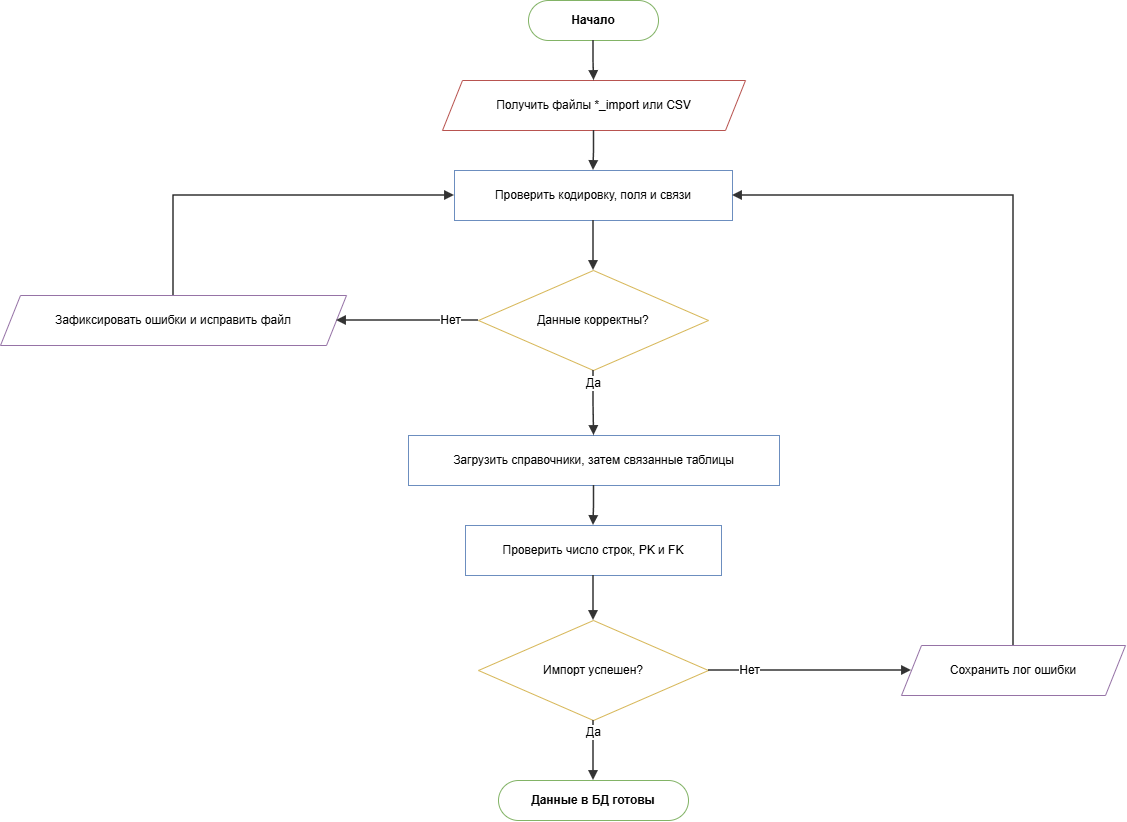

The diagram above was exported from draw.io. Its source (the exported page's mxGraphModel, read from the mxfile embedded in the PNG):
<mxGraphModel dx="1653" dy="849" grid="1" gridSize="10" guides="1" tooltips="1" connect="1" arrows="1" fold="1" page="1" pageScale="1" pageWidth="1205" pageHeight="900" math="0" shadow="0">
  <root>
    <mxCell id="0" />
    <mxCell id="1" parent="0" />
    <mxCell id="p1_s" parent="1" style="rounded=1;whiteSpace=wrap;html=1;arcSize=50;fillColor=#FFFFFF;strokeColor=#82b366;fontStyle=1;fontSize=12;" value="Начало" vertex="1">
      <mxGeometry height="40" width="130" x="568" y="40" as="geometry" />
    </mxCell>
    <mxCell id="p1_io" parent="1" style="shape=parallelogram;perimeter=parallelogramPerimeter;whiteSpace=wrap;html=1;fixedSize=1;size=20;fillColor=#FFFFFF;strokeColor=#b85450;fontSize=12;" value="Получить файлы *_import или CSV" vertex="1">
      <mxGeometry height="50" width="303" x="482" y="120" as="geometry" />
    </mxCell>
    <mxCell id="p1_p1" parent="1" style="rounded=0;whiteSpace=wrap;html=1;fillColor=#FFFFFF;strokeColor=#6c8ebf;fontSize=12;" value="Проверить кодировку, поля и связи" vertex="1">
      <mxGeometry height="50" width="278" x="494" y="210" as="geometry" />
    </mxCell>
    <mxCell id="p1_d1" parent="1" style="rhombus;whiteSpace=wrap;html=1;fillColor=#FFFFFF;strokeColor=#d6b656;fontSize=12;" value="Данные корректны?" vertex="1">
      <mxGeometry height="100" width="230" x="518" y="310" as="geometry" />
    </mxCell>
    <mxCell id="p1_ie" parent="1" style="shape=parallelogram;perimeter=parallelogramPerimeter;whiteSpace=wrap;html=1;fixedSize=1;size=20;fillColor=#FFFFFF;strokeColor=#9673a6;fontSize=12;" value="Зафиксировать ошибки и исправить файл" vertex="1">
      <mxGeometry height="50" width="346" x="40" y="335" as="geometry" />
    </mxCell>
    <mxCell id="p1_p2" parent="1" style="rounded=0;whiteSpace=wrap;html=1;fillColor=#FFFFFF;strokeColor=#6c8ebf;fontSize=12;" value="Загрузить справочники, затем связанные таблицы" vertex="1">
      <mxGeometry height="50" width="371" x="448" y="475" as="geometry" />
    </mxCell>
    <mxCell id="p1_p3" parent="1" style="rounded=0;whiteSpace=wrap;html=1;fillColor=#FFFFFF;strokeColor=#6c8ebf;fontSize=12;" value="Проверить число строк, PK и FK" vertex="1">
      <mxGeometry height="50" width="256" x="505" y="565" as="geometry" />
    </mxCell>
    <mxCell id="p1_d2" parent="1" style="rhombus;whiteSpace=wrap;html=1;fillColor=#FFFFFF;strokeColor=#d6b656;fontSize=12;" value="Импорт успешен?" vertex="1">
      <mxGeometry height="100" width="230" x="518" y="660" as="geometry" />
    </mxCell>
    <mxCell id="p1_il" parent="1" style="shape=parallelogram;perimeter=parallelogramPerimeter;whiteSpace=wrap;html=1;fixedSize=1;size=20;fillColor=#FFFFFF;strokeColor=#9673a6;fontSize=12;" value="Сохранить лог ошибки" vertex="1">
      <mxGeometry height="50" width="224" x="941" y="685" as="geometry" />
    </mxCell>
    <mxCell id="p1_en" parent="1" style="rounded=1;whiteSpace=wrap;html=1;arcSize=50;fillColor=#FFFFFF;strokeColor=#82b366;fontStyle=1;fontSize=12;" value="Данные в БД готовы" vertex="1">
      <mxGeometry height="40" width="190" x="538" y="820" as="geometry" />
    </mxCell>
    <mxCell id="p1_arrow0" edge="1" parent="1" source="p1_s" style="edgeStyle=orthogonalEdgeStyle;rounded=0;curved=0;orthogonalLoop=1;jettySize=auto;html=1;endArrow=block;endFill=1;strokeColor=#333333;strokeWidth=1.5;fontSize=12;labelBackgroundColor=#ffffff;exitX=0.5;exitY=1;exitDx=0;exitDy=0;entryX=0.5;entryY=0;entryDx=0;entryDy=0;" target="p1_io" value="">
      <mxGeometry relative="1" as="geometry" />
    </mxCell>
    <mxCell id="p1_arrow1" edge="1" parent="1" source="p1_io" style="edgeStyle=orthogonalEdgeStyle;rounded=0;curved=0;orthogonalLoop=1;jettySize=auto;html=1;endArrow=block;endFill=1;strokeColor=#333333;strokeWidth=1.5;fontSize=12;labelBackgroundColor=#ffffff;exitX=0.5;exitY=1;exitDx=0;exitDy=0;entryX=0.5;entryY=0;entryDx=0;entryDy=0;" target="p1_p1" value="">
      <mxGeometry relative="1" as="geometry" />
    </mxCell>
    <mxCell id="p1_arrow2" edge="1" parent="1" source="p1_p1" style="edgeStyle=orthogonalEdgeStyle;rounded=0;curved=0;orthogonalLoop=1;jettySize=auto;html=1;endArrow=block;endFill=1;strokeColor=#333333;strokeWidth=1.5;fontSize=12;labelBackgroundColor=#ffffff;exitX=0.5;exitY=1;exitDx=0;exitDy=0;entryX=0.5;entryY=0;entryDx=0;entryDy=0;" target="p1_d1" value="">
      <mxGeometry relative="1" as="geometry" />
    </mxCell>
    <mxCell id="p1_arrow3" edge="1" parent="1" source="p1_d1" style="edgeStyle=orthogonalEdgeStyle;rounded=0;curved=0;orthogonalLoop=1;jettySize=auto;html=1;endArrow=block;endFill=1;strokeColor=#333333;strokeWidth=1.5;fontSize=12;labelBackgroundColor=#ffffff;exitX=0;exitY=0.5;exitDx=0;exitDy=0;entryX=1;entryY=0.5;entryDx=0;entryDy=0;" target="p1_ie" value="Нет">
      <mxGeometry relative="1" x="-0.6" as="geometry" />
    </mxCell>
    <mxCell id="p1_arrow4" edge="1" parent="1" source="p1_ie" style="edgeStyle=orthogonalEdgeStyle;rounded=0;curved=0;orthogonalLoop=1;jettySize=auto;html=1;endArrow=block;endFill=1;strokeColor=#333333;strokeWidth=1.5;fontSize=12;labelBackgroundColor=#ffffff;exitX=0.5;exitY=0;exitDx=0;exitDy=0;entryX=0;entryY=0.5;entryDx=0;entryDy=0;" target="p1_p1" value="">
      <mxGeometry relative="1" as="geometry" />
    </mxCell>
    <mxCell id="p1_arrow5" edge="1" parent="1" source="p1_d1" style="edgeStyle=orthogonalEdgeStyle;rounded=0;curved=0;orthogonalLoop=1;jettySize=auto;html=1;endArrow=block;endFill=1;strokeColor=#333333;strokeWidth=1.5;fontSize=12;labelBackgroundColor=#ffffff;exitX=0.5;exitY=1;exitDx=0;exitDy=0;entryX=0.5;entryY=0;entryDx=0;entryDy=0;" target="p1_p2" value="Да">
      <mxGeometry relative="1" x="-0.6" as="geometry" />
    </mxCell>
    <mxCell id="p1_arrow6" edge="1" parent="1" source="p1_p2" style="edgeStyle=orthogonalEdgeStyle;rounded=0;curved=0;orthogonalLoop=1;jettySize=auto;html=1;endArrow=block;endFill=1;strokeColor=#333333;strokeWidth=1.5;fontSize=12;labelBackgroundColor=#ffffff;exitX=0.5;exitY=1;exitDx=0;exitDy=0;entryX=0.5;entryY=0;entryDx=0;entryDy=0;fillColor=#FFFFFF;" target="p1_p3" value="">
      <mxGeometry relative="1" as="geometry" />
    </mxCell>
    <mxCell id="p1_arrow7" edge="1" parent="1" source="p1_p3" style="edgeStyle=orthogonalEdgeStyle;rounded=0;curved=0;orthogonalLoop=1;jettySize=auto;html=1;endArrow=block;endFill=1;strokeColor=#333333;strokeWidth=1.5;fontSize=12;labelBackgroundColor=#ffffff;exitX=0.5;exitY=1;exitDx=0;exitDy=0;entryX=0.5;entryY=0;entryDx=0;entryDy=0;fillColor=#FFFFFF;" target="p1_d2" value="">
      <mxGeometry relative="1" as="geometry" />
    </mxCell>
    <mxCell id="p1_arrow8" edge="1" parent="1" source="p1_d2" style="edgeStyle=orthogonalEdgeStyle;rounded=0;curved=0;orthogonalLoop=1;jettySize=auto;html=1;endArrow=block;endFill=1;strokeColor=#333333;strokeWidth=1.5;fontSize=12;labelBackgroundColor=#ffffff;exitX=1;exitY=0.5;exitDx=0;exitDy=0;entryX=0;entryY=0.5;entryDx=0;entryDy=0;fillColor=#FFFFFF;" target="p1_il" value="Нет">
      <mxGeometry relative="1" x="-0.6" as="geometry" />
    </mxCell>
    <mxCell id="p1_arrow9" edge="1" parent="1" source="p1_il" style="edgeStyle=orthogonalEdgeStyle;rounded=0;curved=0;orthogonalLoop=1;jettySize=auto;html=1;endArrow=block;endFill=1;strokeColor=#333333;strokeWidth=1.5;fontSize=12;labelBackgroundColor=#ffffff;exitX=0.5;exitY=0;exitDx=0;exitDy=0;entryX=1;entryY=0.5;entryDx=0;entryDy=0;" target="p1_p1" value="">
      <mxGeometry relative="1" as="geometry" />
    </mxCell>
    <mxCell id="p1_arrow10" edge="1" parent="1" source="p1_d2" style="edgeStyle=orthogonalEdgeStyle;rounded=0;curved=0;orthogonalLoop=1;jettySize=auto;html=1;endArrow=block;endFill=1;strokeColor=#333333;strokeWidth=1.5;fontSize=12;labelBackgroundColor=#ffffff;exitX=0.5;exitY=1;exitDx=0;exitDy=0;entryX=0.5;entryY=0;entryDx=0;entryDy=0;fillColor=#FFFFFF;" target="p1_en" value="Да">
      <mxGeometry relative="1" x="-0.6" as="geometry" />
    </mxCell>
  </root>
</mxGraphModel>